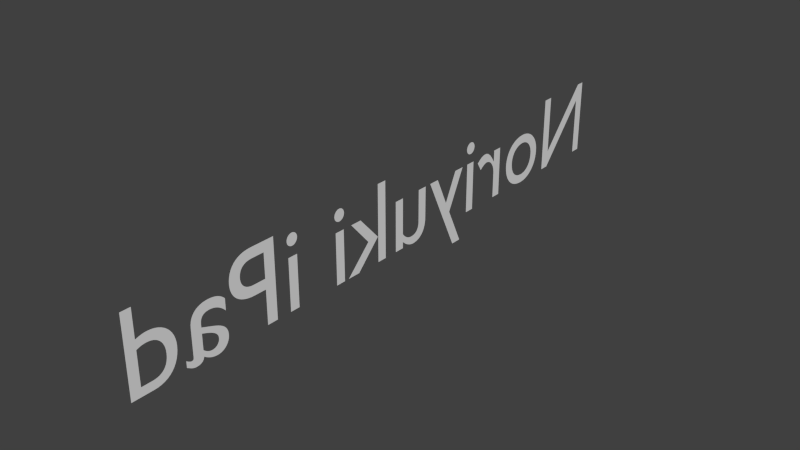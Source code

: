 # Source: name_noriyukiipad.blend  (saved by Blender 2.63.0; exported with 4.5.12 LTS)
import bpy
from mathutils import Matrix  # noqa: F401  (used for matrix-valued properties, if any)

bpy.ops.wm.read_factory_settings(use_empty=True)
scene = bpy.context.scene
scene.name = 'Scene'

# ---- collections
col_collection_1 = bpy.data.collections.new('Collection 1'); scene.collection.children.link(col_collection_1)

# ---- world
world_world = bpy.data.worlds.new('World'); scene.world = world_world
world_world.color = (0.05088, 0.05088, 0.05088)
world_world.use_sun_shadow = False
world_world.sun_shadow_jitter_overblur = 0.0
world_world.cycles.sampling_method = 'MANUAL'
world_world.cycles.sample_map_resolution = 256

# ---- curves / text
txt_text = bpy.data.curves.new('Text', 'FONT')
txt_text.dimensions = '2D'
txt_text.body = 'Noriyuki iPad'
txt_text.use_path_clamp = True
txt_text.bevel_resolution = 0

# ---- objects
ob_text = bpy.data.objects.new('Text', txt_text)

# ---- transforms, parenting, visibility, modifiers, constraints
ob_text.location = (0.0, 0.0, 3.0)
ob_text.rotation_euler = (1.571, 0.0, -1.571)
ob_text.lineart.crease_threshold = 0.0

# ---- collection membership
col_collection_1.objects.link(ob_text)

# ---- scene / render settings (as saved in the file)
scene.frame_start = 1; scene.frame_end = 250; scene.frame_set(0)
scene.render.engine = 'BLENDER_EEVEE_NEXT'
scene.render.image_settings.color_mode = 'RGB'
scene.render.image_settings.compression = 90
scene.render.resolution_percentage = 50
scene.render.dither_intensity = 0.0
scene.render.bake_margin = 2
scene.render.bake_bias = 0.0
scene.cycles.use_denoising = False
scene.cycles.samples = 10
scene.cycles.sampling_pattern = 'TABULATED_SOBOL'
scene.cycles.light_sampling_threshold = 0.0
scene.cycles.use_adaptive_sampling = False
scene.cycles.use_light_tree = False
scene.cycles.blur_glossy = 0.0
scene.cycles.volume_bounces = 1
scene.cycles.pixel_filter_type = 'GAUSSIAN'
scene.cycles.sample_clamp_indirect = 0.0
scene.view_settings.view_transform = 'Standard'
bpy.context.view_layer.update()

# ---- added for rendering (the .blend has no active camera and no usable light): camera, sun
cam_auto = bpy.data.cameras.new('AutoCamera')
cam_auto.lens = 50.0
cam_auto.sensor_width = 36.0
cam_auto.clip_end = 1000.0
ob_auto_camera = bpy.data.objects.new('AutoCamera', cam_auto)
scene.collection.objects.link(ob_auto_camera)
ob_auto_camera.location = (5.0624, -8.84639, 7.27592)
ob_auto_camera.rotation_euler = (1.09748, -7.21219e-08, 0.694738)
scene.camera = ob_auto_camera
light_auto_sun = bpy.data.lights.new('AutoSun', 'SUN')
light_auto_sun.energy = 3.0
light_auto_sun.angle = 0.0523599
ob_auto_sun = bpy.data.objects.new('AutoSun', light_auto_sun)
scene.collection.objects.link(ob_auto_sun)
ob_auto_sun.rotation_euler = (0.872665, 0.174533, 0.523599)
bpy.context.view_layer.update()
